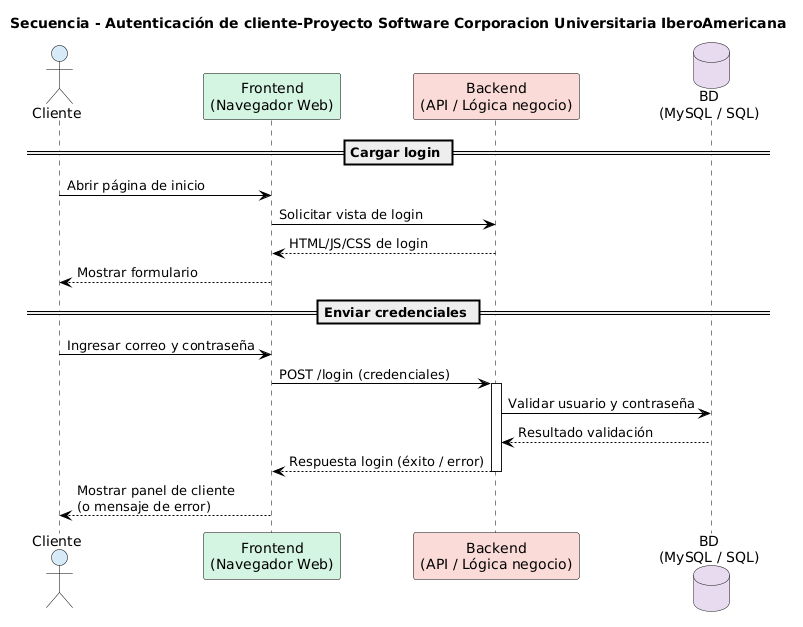

The diagram above was rendered by PlantUML. Its source (embedded in the PNG):
@startuml
title Secuencia - Autenticación de cliente-Proyecto Software Corporacion Universitaria IberoAmericana

skinparam backgroundColor white
skinparam sequence {
  ArrowColor black
  ActorBorderColor black
  LifeLineBorderColor black
  LifeLineBackgroundColor white
  ParticipantBorderColor black
  ParticipantFontColor black
}

actor "Cliente" as C #D6EAF8
participant "Frontend\n(Navegador Web)" as FE #D5F5E3
participant "Backend\n(API / Lógica negocio)" as BE #FADBD8
database "BD\n(MySQL / SQL)" as DB #E8DAEF

== Cargar login ==

C -> FE: Abrir página de inicio
FE -> BE: Solicitar vista de login
BE --> FE: HTML/JS/CSS de login
FE --> C: Mostrar formulario

== Enviar credenciales ==

C -> FE: Ingresar correo y contraseña
FE -> BE: POST /login (credenciales)
activate BE
BE -> DB: Validar usuario y contraseña
DB --> BE: Resultado validación
BE --> FE: Respuesta login (éxito / error)
deactivate BE

FE --> C: Mostrar panel de cliente\n(o mensaje de error)
@enduml